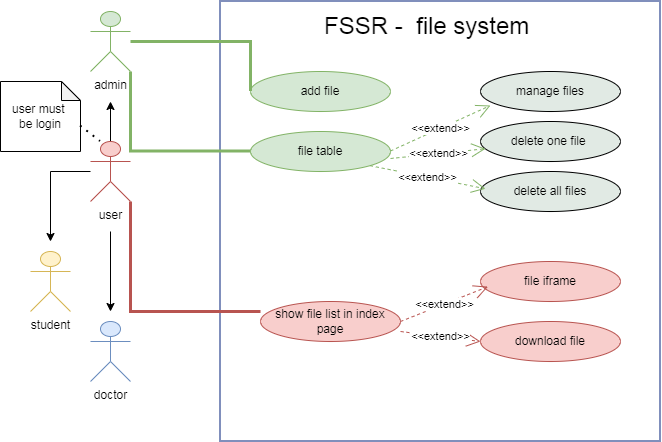

The diagram above was exported from draw.io. Its source (the exported page's mxGraphModel, read from the mxfile embedded in the PNG):
<mxGraphModel dx="1710" dy="489" grid="1" gridSize="10" guides="1" tooltips="1" connect="1" arrows="1" fold="1" page="1" pageScale="1" pageWidth="850" pageHeight="1100" math="0" shadow="0">
  <root>
    <mxCell id="0" />
    <mxCell id="1" parent="0" />
    <mxCell id="SKpMHB2pWOA04dBXGAhS-1" parent="1" style="shape=umlActor;verticalLabelPosition=bottom;verticalAlign=top;html=1;outlineConnect=0;fillColor=#dae8fc;strokeColor=#6c8ebf;" value="doctor" vertex="1">
      <mxGeometry height="60" width="40" x="80" y="370" as="geometry" />
    </mxCell>
    <mxCell id="SKpMHB2pWOA04dBXGAhS-3" parent="1" style="shape=umlActor;verticalLabelPosition=bottom;verticalAlign=top;html=1;outlineConnect=0;fillColor=#fff2cc;strokeColor=#d6b656;" value="student" vertex="1">
      <mxGeometry height="60" width="40" x="20" y="300" as="geometry" />
    </mxCell>
    <mxCell id="SKpMHB2pWOA04dBXGAhS-8" edge="1" parent="1" source="SKpMHB2pWOA04dBXGAhS-4" style="edgeStyle=orthogonalEdgeStyle;rounded=0;orthogonalLoop=1;jettySize=auto;html=1;" value="">
      <mxGeometry relative="1" as="geometry">
        <mxPoint x="100" y="150" as="targetPoint" />
      </mxGeometry>
    </mxCell>
    <mxCell id="SKpMHB2pWOA04dBXGAhS-9" edge="1" parent="1" source="SKpMHB2pWOA04dBXGAhS-4" style="edgeStyle=orthogonalEdgeStyle;rounded=0;orthogonalLoop=1;jettySize=auto;html=1;">
      <mxGeometry relative="1" as="geometry">
        <mxPoint x="40" y="290" as="targetPoint" />
      </mxGeometry>
    </mxCell>
    <mxCell id="SKpMHB2pWOA04dBXGAhS-10" edge="1" parent="1" style="edgeStyle=orthogonalEdgeStyle;rounded=0;orthogonalLoop=1;jettySize=auto;html=1;">
      <mxGeometry relative="1" as="geometry">
        <mxPoint x="100" y="280" as="sourcePoint" />
        <mxPoint x="100" y="360" as="targetPoint" />
      </mxGeometry>
    </mxCell>
    <mxCell id="SKpMHB2pWOA04dBXGAhS-4" parent="1" style="shape=umlActor;verticalLabelPosition=bottom;verticalAlign=top;html=1;outlineConnect=0;fillColor=#f8cecc;strokeColor=#b85450;" value="user" vertex="1">
      <mxGeometry height="60" width="40" x="80" y="190" as="geometry" />
    </mxCell>
    <mxCell id="SKpMHB2pWOA04dBXGAhS-6" parent="1" style="shape=umlActor;verticalLabelPosition=bottom;verticalAlign=top;html=1;outlineConnect=0;fillColor=#d5e8d4;strokeColor=#82b366;" value="admin" vertex="1">
      <mxGeometry height="60" width="40" x="80" y="60" as="geometry" />
    </mxCell>
    <mxCell id="SKpMHB2pWOA04dBXGAhS-11" parent="1" style="whiteSpace=wrap;html=1;aspect=fixed;strokeWidth=2;strokeColor=light-dark(#808fbc, #ededed);" value="" vertex="1">
      <mxGeometry height="440" width="440" x="210" y="50" as="geometry" />
    </mxCell>
    <mxCell id="SKpMHB2pWOA04dBXGAhS-12" parent="1" style="text;html=1;whiteSpace=wrap;strokeColor=none;fillColor=none;align=center;verticalAlign=middle;rounded=0;" value="&lt;font style=&quot;font-size: 24px;&quot;&gt;FSSR -&amp;nbsp; file system&amp;nbsp;&lt;/font&gt;" vertex="1">
      <mxGeometry height="30" width="320" x="260" y="60" as="geometry" />
    </mxCell>
    <mxCell id="SKpMHB2pWOA04dBXGAhS-13" parent="1" style="ellipse;whiteSpace=wrap;html=1;fillColor=#d5e8d4;strokeColor=#82b366;" value="add file" vertex="1">
      <mxGeometry height="40" width="140" x="240" y="120" as="geometry" />
    </mxCell>
    <mxCell id="SKpMHB2pWOA04dBXGAhS-14" parent="1" style="ellipse;whiteSpace=wrap;html=1;fillColor=#d5e8d4;strokeColor=#82b366;" value="file table" vertex="1">
      <mxGeometry height="40" width="140" x="240" y="180" as="geometry" />
    </mxCell>
    <mxCell id="SKpMHB2pWOA04dBXGAhS-15" parent="1" style="ellipse;whiteSpace=wrap;html=1;fillColor=#f8cecc;strokeColor=#b85450;" value="show file list in index page" vertex="1">
      <mxGeometry height="40" width="140" x="250" y="350" as="geometry" />
    </mxCell>
    <mxCell id="SKpMHB2pWOA04dBXGAhS-16" parent="1" style="ellipse;whiteSpace=wrap;html=1;fillColor=#f8cecc;strokeColor=#b85450;" value="download file" vertex="1">
      <mxGeometry height="40" width="140" x="470" y="370" as="geometry" />
    </mxCell>
    <mxCell id="SKpMHB2pWOA04dBXGAhS-17" parent="1" style="ellipse;whiteSpace=wrap;html=1;fillColor=#f8cecc;strokeColor=#b85450;" value="file iframe" vertex="1">
      <mxGeometry height="40" width="140" x="470" y="310" as="geometry" />
    </mxCell>
    <mxCell id="SKpMHB2pWOA04dBXGAhS-18" parent="1" style="ellipse;whiteSpace=wrap;html=1;fillColor=light-dark(#e1eae4, #ededed);" value="delete all files" vertex="1">
      <mxGeometry height="40" width="140" x="470" y="220" as="geometry" />
    </mxCell>
    <mxCell id="SKpMHB2pWOA04dBXGAhS-19" parent="1" style="ellipse;whiteSpace=wrap;html=1;fillColor=light-dark(#e1eae4, #ededed);" value="delete one file&amp;nbsp;" vertex="1">
      <mxGeometry height="40" width="140" x="470" y="170" as="geometry" />
    </mxCell>
    <mxCell id="SKpMHB2pWOA04dBXGAhS-20" parent="1" style="ellipse;whiteSpace=wrap;html=1;fillColor=light-dark(#e1eae4, #ededed);" value="manage files" vertex="1">
      <mxGeometry height="40" width="140" x="470" y="120" as="geometry" />
    </mxCell>
    <mxCell id="SKpMHB2pWOA04dBXGAhS-23" edge="1" parent="1" style="endArrow=open;endSize=12;dashed=1;html=1;rounded=0;entryX=0.071;entryY=0.85;entryDx=0;entryDy=0;entryPerimeter=0;fillColor=#d5e8d4;strokeColor=#82b366;" target="SKpMHB2pWOA04dBXGAhS-20" value="&amp;lt;&amp;lt;extend&amp;gt;&amp;gt;">
      <mxGeometry relative="1" width="160" as="geometry">
        <mxPoint x="380" y="199.5" as="sourcePoint" />
        <mxPoint x="540" y="199.5" as="targetPoint" />
      </mxGeometry>
    </mxCell>
    <mxCell id="SKpMHB2pWOA04dBXGAhS-26" edge="1" parent="1" style="endArrow=open;endSize=12;dashed=1;html=1;rounded=0;entryX=0.071;entryY=0.85;entryDx=0;entryDy=0;entryPerimeter=0;fillColor=#d5e8d4;strokeColor=#82b366;" value="&amp;lt;&amp;lt;extend&amp;gt;&amp;gt;">
      <mxGeometry relative="1" width="160" as="geometry">
        <mxPoint x="380" y="207" as="sourcePoint" />
        <mxPoint x="475" y="197.25" as="targetPoint" />
      </mxGeometry>
    </mxCell>
    <mxCell id="SKpMHB2pWOA04dBXGAhS-27" edge="1" parent="1" source="SKpMHB2pWOA04dBXGAhS-14" style="endArrow=open;endSize=12;dashed=1;html=1;rounded=0;entryX=0.071;entryY=0.85;entryDx=0;entryDy=0;entryPerimeter=0;exitX=1;exitY=1;exitDx=0;exitDy=0;fillColor=#d5e8d4;strokeColor=#82b366;" value="&amp;lt;&amp;lt;extend&amp;gt;&amp;gt;">
      <mxGeometry relative="1" width="160" as="geometry">
        <Array as="points" />
        <mxPoint x="375" y="282.75" as="sourcePoint" />
        <mxPoint x="475" y="237.25" as="targetPoint" />
      </mxGeometry>
    </mxCell>
    <mxCell id="SKpMHB2pWOA04dBXGAhS-33" edge="1" parent="1" source="SKpMHB2pWOA04dBXGAhS-15" style="endArrow=open;endSize=12;dashed=1;html=1;rounded=0;entryX=0.071;entryY=0.85;entryDx=0;entryDy=0;entryPerimeter=0;exitX=1;exitY=0.5;exitDx=0;exitDy=0;exitPerimeter=0;fillColor=#f8cecc;strokeColor=#b85450;" value="&amp;lt;&amp;lt;extend&amp;gt;&amp;gt;">
      <mxGeometry relative="1" width="160" as="geometry">
        <mxPoint x="382.5" y="344.88" as="sourcePoint" />
        <mxPoint x="477.5" y="335.13" as="targetPoint" />
      </mxGeometry>
    </mxCell>
    <mxCell id="SKpMHB2pWOA04dBXGAhS-38" edge="1" parent="1" style="endArrow=open;endSize=12;dashed=1;html=1;rounded=0;fillColor=#f8cecc;strokeColor=#b85450;" value="&amp;lt;&amp;lt;extend&amp;gt;&amp;gt;">
      <mxGeometry relative="1" width="160" as="geometry">
        <mxPoint x="390" y="380" as="sourcePoint" />
        <mxPoint x="470" y="390" as="targetPoint" />
      </mxGeometry>
    </mxCell>
    <mxCell id="SKpMHB2pWOA04dBXGAhS-42" edge="1" parent="1" source="SKpMHB2pWOA04dBXGAhS-6" style="endArrow=none;html=1;edgeStyle=orthogonalEdgeStyle;rounded=0;fillColor=#d5e8d4;strokeColor=#82b366;strokeWidth=3;" value="">
      <mxGeometry relative="1" as="geometry">
        <mxPoint x="130" y="140" as="sourcePoint" />
        <mxPoint x="240" y="139.5" as="targetPoint" />
      </mxGeometry>
    </mxCell>
    <mxCell id="SKpMHB2pWOA04dBXGAhS-45" edge="1" parent="1" source="SKpMHB2pWOA04dBXGAhS-6" style="endArrow=none;html=1;edgeStyle=orthogonalEdgeStyle;rounded=0;exitX=1;exitY=1;exitDx=0;exitDy=0;exitPerimeter=0;fillColor=#d5e8d4;strokeColor=#82b366;strokeWidth=3;" value="">
      <mxGeometry relative="1" as="geometry">
        <Array as="points">
          <mxPoint x="120" y="200" />
        </Array>
        <mxPoint x="150" y="160" as="sourcePoint" />
        <mxPoint x="240" y="199.5" as="targetPoint" />
      </mxGeometry>
    </mxCell>
    <mxCell id="SKpMHB2pWOA04dBXGAhS-46" edge="1" parent="1" source="SKpMHB2pWOA04dBXGAhS-4" style="endArrow=none;html=1;edgeStyle=orthogonalEdgeStyle;rounded=0;entryX=0;entryY=0.25;entryDx=0;entryDy=0;entryPerimeter=0;exitX=1;exitY=1;exitDx=0;exitDy=0;exitPerimeter=0;fillColor=#f8cecc;strokeColor=#b85450;strokeWidth=3;" target="SKpMHB2pWOA04dBXGAhS-15" value="">
      <mxGeometry relative="1" as="geometry">
        <mxPoint x="130" y="305.25" as="sourcePoint" />
        <mxPoint x="250" y="354.75" as="targetPoint" />
      </mxGeometry>
    </mxCell>
    <mxCell id="TLBhxzDfSsbz-PotxBw6-1" parent="1" style="shape=note;whiteSpace=wrap;html=1;backgroundOutline=1;darkOpacity=0.05;size=19;" value="user must&amp;nbsp;&lt;div&gt;be login&lt;/div&gt;" vertex="1">
      <mxGeometry height="70" width="80" x="-10" y="130" as="geometry" />
    </mxCell>
    <mxCell id="TLBhxzDfSsbz-PotxBw6-4" edge="1" parent="1" source="TLBhxzDfSsbz-PotxBw6-1" style="endArrow=none;dashed=1;html=1;dashPattern=1 3;strokeWidth=2;rounded=0;exitX=0;exitY=0;exitDx=80;exitDy=44.5;exitPerimeter=0;" value="">
      <mxGeometry height="50" relative="1" width="50" as="geometry">
        <mxPoint x="40" y="240" as="sourcePoint" />
        <mxPoint x="90" y="190" as="targetPoint" />
      </mxGeometry>
    </mxCell>
  </root>
</mxGraphModel>